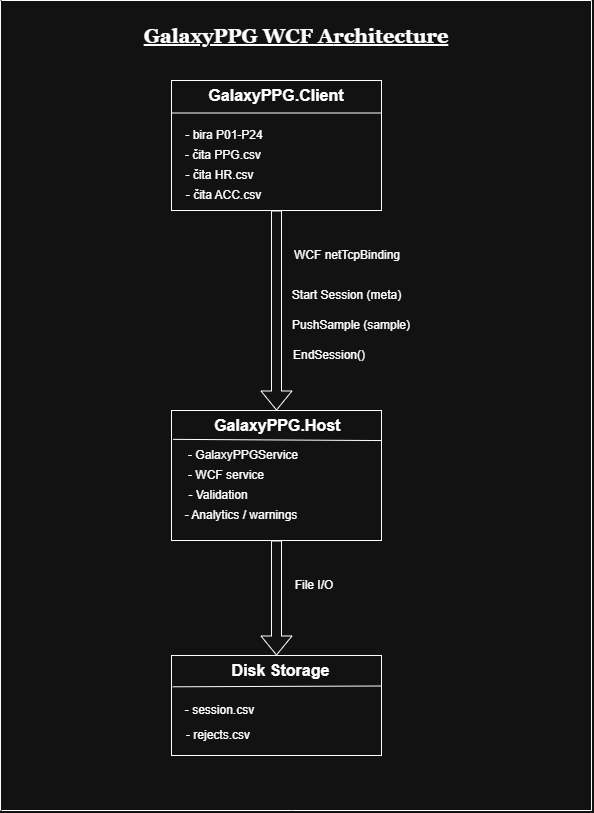

The diagram above was exported from draw.io. Its source (the exported page's mxGraphModel, read from the mxfile embedded in the PNG):
<mxGraphModel dx="2412" dy="1929" grid="1" gridSize="10" guides="1" tooltips="1" connect="1" arrows="1" fold="1" page="1" pageScale="1" pageWidth="850" pageHeight="1100" math="0" shadow="0">
  <root>
    <mxCell id="0" />
    <mxCell id="1" parent="0" />
    <mxCell id="dUqPh46O2VhVBJBL8n8S-1" parent="1" style="rounded=0;whiteSpace=wrap;html=1;" value="" vertex="1">
      <mxGeometry height="130" width="210" x="170" y="-80" as="geometry" />
    </mxCell>
    <mxCell id="dUqPh46O2VhVBJBL8n8S-2" parent="1" style="rounded=0;whiteSpace=wrap;html=1;" value="" vertex="1">
      <mxGeometry height="130" width="210" x="170" y="250" as="geometry" />
    </mxCell>
    <mxCell id="dUqPh46O2VhVBJBL8n8S-3" parent="1" style="rounded=0;whiteSpace=wrap;html=1;" value="" vertex="1">
      <mxGeometry height="100" width="210" x="170" y="495" as="geometry" />
    </mxCell>
    <mxCell id="dUqPh46O2VhVBJBL8n8S-7" parent="1" style="text;html=1;whiteSpace=wrap;strokeColor=none;fillColor=none;align=center;verticalAlign=middle;rounded=0;" value="File I/O" vertex="1">
      <mxGeometry height="30" width="60" x="283" y="410" as="geometry" />
    </mxCell>
    <mxCell id="dUqPh46O2VhVBJBL8n8S-8" parent="1" style="text;html=1;whiteSpace=wrap;strokeColor=none;fillColor=none;align=center;verticalAlign=middle;rounded=0;" value="Start Session (meta)" vertex="1">
      <mxGeometry height="30" width="125" x="283" y="120" as="geometry" />
    </mxCell>
    <mxCell id="dUqPh46O2VhVBJBL8n8S-9" parent="1" style="text;html=1;whiteSpace=wrap;strokeColor=none;fillColor=none;align=center;verticalAlign=middle;rounded=0;" value="PushSample (sample)" vertex="1">
      <mxGeometry height="30" width="150" x="275" y="150" as="geometry" />
    </mxCell>
    <mxCell id="dUqPh46O2VhVBJBL8n8S-10" parent="1" style="text;html=1;whiteSpace=wrap;strokeColor=none;fillColor=none;align=center;verticalAlign=middle;rounded=0;" value="EndSession()" vertex="1">
      <mxGeometry height="30" width="90" x="283" y="180" as="geometry" />
    </mxCell>
    <mxCell id="dUqPh46O2VhVBJBL8n8S-11" parent="1" style="text;html=1;whiteSpace=wrap;strokeColor=none;fillColor=none;align=center;verticalAlign=middle;rounded=0;" value="&lt;b&gt;&lt;font style=&quot;font-size: 16px;&quot;&gt;GalaxyPPG.Client&lt;/font&gt;&lt;/b&gt;" vertex="1">
      <mxGeometry height="30" width="150" x="200" y="-80" as="geometry" />
    </mxCell>
    <mxCell id="dUqPh46O2VhVBJBL8n8S-12" edge="1" parent="1" source="dUqPh46O2VhVBJBL8n8S-1" style="shape=flexArrow;endArrow=classic;html=1;rounded=0;exitX=0.5;exitY=1;exitDx=0;exitDy=0;entryX=0.5;entryY=0;entryDx=0;entryDy=0;" target="dUqPh46O2VhVBJBL8n8S-2" value="">
      <mxGeometry height="50" relative="1" width="50" as="geometry">
        <mxPoint x="590" y="200" as="sourcePoint" />
        <mxPoint x="640" y="150" as="targetPoint" />
      </mxGeometry>
    </mxCell>
    <mxCell id="dUqPh46O2VhVBJBL8n8S-13" edge="1" parent="1" source="dUqPh46O2VhVBJBL8n8S-2" style="shape=flexArrow;endArrow=classic;html=1;rounded=0;exitX=0.5;exitY=1;exitDx=0;exitDy=0;entryX=0.5;entryY=0;entryDx=0;entryDy=0;" target="dUqPh46O2VhVBJBL8n8S-3" value="">
      <mxGeometry height="50" relative="1" width="50" as="geometry">
        <mxPoint x="590" y="200" as="sourcePoint" />
        <mxPoint x="640" y="150" as="targetPoint" />
      </mxGeometry>
    </mxCell>
    <mxCell id="dUqPh46O2VhVBJBL8n8S-17" edge="1" parent="1" source="dUqPh46O2VhVBJBL8n8S-1" style="endArrow=none;html=1;rounded=0;exitX=0;exitY=0.25;exitDx=0;exitDy=0;entryX=1;entryY=0.25;entryDx=0;entryDy=0;" target="dUqPh46O2VhVBJBL8n8S-1" value="">
      <mxGeometry height="50" relative="1" width="50" as="geometry">
        <mxPoint x="590" y="200" as="sourcePoint" />
        <mxPoint x="640" y="150" as="targetPoint" />
      </mxGeometry>
    </mxCell>
    <mxCell id="dUqPh46O2VhVBJBL8n8S-20" edge="1" parent="1" style="endArrow=none;html=1;rounded=0;" value="">
      <mxGeometry height="50" relative="1" width="50" as="geometry">
        <mxPoint x="-1" y="-160" as="sourcePoint" />
        <mxPoint x="-1" y="650" as="targetPoint" />
      </mxGeometry>
    </mxCell>
    <mxCell id="dUqPh46O2VhVBJBL8n8S-21" edge="1" parent="1" style="endArrow=none;html=1;rounded=0;" value="">
      <mxGeometry height="50" relative="1" width="50" as="geometry">
        <mxPoint y="-160" as="sourcePoint" />
        <mxPoint x="590" y="-160" as="targetPoint" />
      </mxGeometry>
    </mxCell>
    <mxCell id="dUqPh46O2VhVBJBL8n8S-22" edge="1" parent="1" style="endArrow=none;html=1;rounded=0;" value="">
      <mxGeometry height="50" relative="1" width="50" as="geometry">
        <mxPoint x="590" y="-160" as="sourcePoint" />
        <mxPoint x="590" y="650" as="targetPoint" />
      </mxGeometry>
    </mxCell>
    <mxCell id="dUqPh46O2VhVBJBL8n8S-23" edge="1" parent="1" style="endArrow=none;html=1;rounded=0;" value="">
      <mxGeometry height="50" relative="1" width="50" as="geometry">
        <Array as="points">
          <mxPoint x="290" y="650" />
        </Array>
        <mxPoint y="650" as="sourcePoint" />
        <mxPoint x="590" y="650" as="targetPoint" />
      </mxGeometry>
    </mxCell>
    <mxCell id="dUqPh46O2VhVBJBL8n8S-24" parent="1" style="text;html=1;whiteSpace=wrap;strokeColor=none;fillColor=none;align=center;verticalAlign=middle;rounded=0;" value="&lt;font style=&quot;font-size: 16px;&quot;&gt;&lt;b style=&quot;&quot;&gt;GalaxyPPG.Host&amp;nbsp;&lt;/b&gt;&lt;/font&gt;" vertex="1">
      <mxGeometry height="30" width="145" x="206.25" y="250" as="geometry" />
    </mxCell>
    <mxCell id="dUqPh46O2VhVBJBL8n8S-25" edge="1" parent="1" source="dUqPh46O2VhVBJBL8n8S-2" style="endArrow=none;html=1;rounded=0;exitX=0.008;exitY=0.222;exitDx=0;exitDy=0;exitPerimeter=0;" value="">
      <mxGeometry height="50" relative="1" width="50" as="geometry">
        <Array as="points">
          <mxPoint x="370" y="280" />
          <mxPoint x="380" y="280" />
        </Array>
        <mxPoint x="180" y="280" as="sourcePoint" />
        <mxPoint x="370" y="280" as="targetPoint" />
      </mxGeometry>
    </mxCell>
    <mxCell id="dUqPh46O2VhVBJBL8n8S-26" edge="1" parent="1" source="dUqPh46O2VhVBJBL8n8S-3" style="endArrow=none;html=1;rounded=0;entryX=0.998;entryY=0.305;entryDx=0;entryDy=0;entryPerimeter=0;exitX=0.006;exitY=0.313;exitDx=0;exitDy=0;exitPerimeter=0;" target="dUqPh46O2VhVBJBL8n8S-3" value="">
      <mxGeometry height="50" relative="1" width="50" as="geometry">
        <mxPoint x="220" y="491" as="sourcePoint" />
        <mxPoint x="480" y="300" as="targetPoint" />
      </mxGeometry>
    </mxCell>
    <mxCell id="dUqPh46O2VhVBJBL8n8S-27" parent="1" style="text;html=1;whiteSpace=wrap;strokeColor=none;fillColor=none;align=center;verticalAlign=middle;rounded=0;" value="&lt;font style=&quot;font-size: 16px;&quot;&gt;&lt;b style=&quot;&quot;&gt;Disk Storage&lt;/b&gt;&lt;/font&gt;" vertex="1">
      <mxGeometry height="30" width="102.5" x="227.5" y="495" as="geometry" />
    </mxCell>
    <mxCell id="dUqPh46O2VhVBJBL8n8S-28" parent="1" style="text;html=1;whiteSpace=wrap;strokeColor=none;fillColor=none;align=center;verticalAlign=middle;rounded=0;" value="- session.csv" vertex="1">
      <mxGeometry height="30" width="74.5" x="181.25" y="535" as="geometry" />
    </mxCell>
    <mxCell id="dUqPh46O2VhVBJBL8n8S-30" parent="1" style="text;html=1;whiteSpace=wrap;strokeColor=none;fillColor=none;align=center;verticalAlign=middle;rounded=0;" value="WCF netTcpBinding" vertex="1">
      <mxGeometry height="30" width="110" x="291" y="80" as="geometry" />
    </mxCell>
    <mxCell id="dUqPh46O2VhVBJBL8n8S-31" parent="1" style="text;html=1;whiteSpace=wrap;strokeColor=none;fillColor=none;align=center;verticalAlign=middle;rounded=0;" value="- bira P01-P24" vertex="1">
      <mxGeometry height="30" width="80" x="183" y="-40" as="geometry" />
    </mxCell>
    <mxCell id="dUqPh46O2VhVBJBL8n8S-33" parent="1" style="text;html=1;whiteSpace=wrap;strokeColor=none;fillColor=none;align=center;verticalAlign=middle;rounded=0;" value="- čita HR.csv" vertex="1">
      <mxGeometry height="30" width="77" x="180" as="geometry" />
    </mxCell>
    <mxCell id="dUqPh46O2VhVBJBL8n8S-34" parent="1" style="text;html=1;whiteSpace=wrap;strokeColor=none;fillColor=none;align=center;verticalAlign=middle;rounded=0;" value="- čita ACC.csv" vertex="1">
      <mxGeometry height="30" width="84.5" x="179.5" y="20" as="geometry" />
    </mxCell>
    <mxCell id="dUqPh46O2VhVBJBL8n8S-35" parent="1" style="text;html=1;whiteSpace=wrap;strokeColor=none;fillColor=none;align=center;verticalAlign=middle;rounded=0;" value="- čita PPG.csv" vertex="1">
      <mxGeometry height="30" width="80" x="181.5" y="-20" as="geometry" />
    </mxCell>
    <mxCell id="dUqPh46O2VhVBJBL8n8S-36" parent="1" style="text;html=1;whiteSpace=wrap;strokeColor=none;fillColor=none;align=center;verticalAlign=middle;rounded=0;" value="- rejects.csv" vertex="1">
      <mxGeometry height="30" width="65.5" x="183.5" y="560" as="geometry" />
    </mxCell>
    <mxCell id="dUqPh46O2VhVBJBL8n8S-37" parent="1" style="text;html=1;whiteSpace=wrap;strokeColor=none;fillColor=none;align=center;verticalAlign=middle;rounded=0;" value="- GalaxyPPGService" vertex="1">
      <mxGeometry height="30" width="120" x="181.5" y="280" as="geometry" />
    </mxCell>
    <mxCell id="dUqPh46O2VhVBJBL8n8S-38" parent="1" style="text;html=1;whiteSpace=wrap;strokeColor=none;fillColor=none;align=center;verticalAlign=middle;rounded=0;" value="- WCF service" vertex="1">
      <mxGeometry height="30" width="80" x="185" y="300" as="geometry" />
    </mxCell>
    <mxCell id="dUqPh46O2VhVBJBL8n8S-39" parent="1" style="text;html=1;whiteSpace=wrap;strokeColor=none;fillColor=none;align=center;verticalAlign=middle;rounded=0;" value="- Validation" vertex="1">
      <mxGeometry height="30" width="65.5" x="183.5" y="320" as="geometry" />
    </mxCell>
    <mxCell id="dUqPh46O2VhVBJBL8n8S-41" parent="1" style="text;html=1;whiteSpace=wrap;strokeColor=none;fillColor=none;align=center;verticalAlign=bottom;rounded=0;fontStyle=1" value="&lt;font style=&quot;font-size: 20px;&quot; face=&quot;Georgia&quot;&gt;&lt;u style=&quot;&quot;&gt;&lt;font style=&quot;&quot;&gt;GalaxyPPG WCF A&lt;/font&gt;rchitecture&lt;/u&gt;&lt;/font&gt;" vertex="1">
      <mxGeometry height="30" width="310" x="140" y="-140" as="geometry" />
    </mxCell>
    <mxCell id="-pp9H0UsHzwNKSOaUc6k-1" parent="1" style="text;html=1;whiteSpace=wrap;strokeColor=none;fillColor=none;align=center;verticalAlign=middle;rounded=0;" value="- Analytics / warnings" vertex="1">
      <mxGeometry height="30" width="120" x="179.5" y="340" as="geometry" />
    </mxCell>
  </root>
</mxGraphModel>